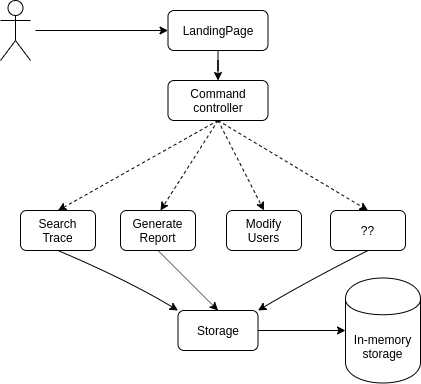

The diagram above was exported from draw.io. Its source (the exported page's mxGraphModel, read from the mxfile embedded in the PNG):
<mxGraphModel dx="1355" dy="806" grid="1" gridSize="10" guides="1" tooltips="1" connect="0" arrows="0" fold="1" page="1" pageScale="1" pageWidth="827" pageHeight="1169" math="0" shadow="0">
  <root>
    <mxCell id="0" />
    <mxCell id="1" parent="0" />
    <mxCell id="oe_5f0K3AjOId2KKnFux-1" value="" style="shape=umlActor;verticalLabelPosition=bottom;labelBackgroundColor=#ffffff;verticalAlign=top;html=1;outlineConnect=0;" parent="1" vertex="1">
      <mxGeometry x="150" y="110" width="30" height="60" as="geometry" />
    </mxCell>
    <mxCell id="oe_5f0K3AjOId2KKnFux-6" value="" style="edgeStyle=orthogonalEdgeStyle;rounded=0;orthogonalLoop=1;jettySize=auto;html=1;" parent="1" edge="1">
      <mxGeometry relative="1" as="geometry">
        <mxPoint x="337.5" y="240" as="sourcePoint" />
      </mxGeometry>
    </mxCell>
    <mxCell id="oe_5f0K3AjOId2KKnFux-8" value="" style="edgeStyle=orthogonalEdgeStyle;rounded=0;orthogonalLoop=1;jettySize=auto;html=1;" parent="1" target="oe_5f0K3AjOId2KKnFux-7" edge="1">
      <mxGeometry relative="1" as="geometry">
        <mxPoint x="185" y="140" as="sourcePoint" />
      </mxGeometry>
    </mxCell>
    <mxCell id="oe_5f0K3AjOId2KKnFux-14" style="rounded=0;orthogonalLoop=1;jettySize=auto;html=1;dashed=1;entryX=0.5;entryY=0;entryDx=0;entryDy=0;exitX=0.5;exitY=1;exitDx=0;exitDy=0;" parent="1" source="lzPrHMqM2kcdtfdAtgUC-1" target="oe_5f0K3AjOId2KKnFux-17" edge="1">
      <mxGeometry relative="1" as="geometry">
        <mxPoint x="230" y="340" as="targetPoint" />
        <mxPoint x="300" y="270" as="sourcePoint" />
      </mxGeometry>
    </mxCell>
    <mxCell id="oe_5f0K3AjOId2KKnFux-15" style="edgeStyle=none;rounded=0;orthogonalLoop=1;jettySize=auto;html=1;dashed=1;entryX=0.5;entryY=0;entryDx=0;entryDy=0;entryPerimeter=0;exitX=0.5;exitY=1;exitDx=0;exitDy=0;" parent="1" source="lzPrHMqM2kcdtfdAtgUC-1" target="oe_5f0K3AjOId2KKnFux-20" edge="1">
      <mxGeometry relative="1" as="geometry">
        <mxPoint x="280" y="340" as="targetPoint" />
        <mxPoint x="368" y="270" as="sourcePoint" />
      </mxGeometry>
    </mxCell>
    <mxCell id="oe_5f0K3AjOId2KKnFux-16" style="edgeStyle=none;rounded=0;orthogonalLoop=1;jettySize=auto;html=1;dashed=1;entryX=0.5;entryY=0;entryDx=0;entryDy=0;exitX=0.5;exitY=1;exitDx=0;exitDy=0;" parent="1" source="lzPrHMqM2kcdtfdAtgUC-1" target="oe_5f0K3AjOId2KKnFux-23" edge="1">
      <mxGeometry relative="1" as="geometry">
        <mxPoint x="367.5" y="340" as="targetPoint" />
        <mxPoint x="430" y="260" as="sourcePoint" />
      </mxGeometry>
    </mxCell>
    <mxCell id="lzPrHMqM2kcdtfdAtgUC-2" value="" style="edgeStyle=orthogonalEdgeStyle;rounded=0;orthogonalLoop=1;jettySize=auto;html=1;entryX=0.5;entryY=0;entryDx=0;entryDy=0;" parent="1" source="oe_5f0K3AjOId2KKnFux-7" target="lzPrHMqM2kcdtfdAtgUC-1" edge="1">
      <mxGeometry relative="1" as="geometry">
        <mxPoint x="367.5" y="180" as="targetPoint" />
      </mxGeometry>
    </mxCell>
    <mxCell id="oe_5f0K3AjOId2KKnFux-7" value="LandingPage" style="rounded=1;whiteSpace=wrap;html=1;" parent="1" vertex="1">
      <mxGeometry x="317.5" y="120" width="100" height="40" as="geometry" />
    </mxCell>
    <mxCell id="lzPrHMqM2kcdtfdAtgUC-1" value="Command controller" style="rounded=1;whiteSpace=wrap;html=1;" parent="1" vertex="1">
      <mxGeometry x="317.5" y="190" width="100" height="40" as="geometry" />
    </mxCell>
    <mxCell id="oe_5f0K3AjOId2KKnFux-26" style="edgeStyle=none;rounded=0;orthogonalLoop=1;jettySize=auto;html=1;entryX=0;entryY=0.5;entryDx=0;entryDy=0;" parent="1" edge="1">
      <mxGeometry relative="1" as="geometry">
        <mxPoint x="340" y="320" as="targetPoint" />
      </mxGeometry>
    </mxCell>
    <mxCell id="oe_5f0K3AjOId2KKnFux-29" style="edgeStyle=none;orthogonalLoop=1;jettySize=auto;html=1;exitX=0.5;exitY=1;exitDx=0;exitDy=0;entryX=0;entryY=0;entryDx=0;entryDy=0;curved=1;" parent="1" source="oe_5f0K3AjOId2KKnFux-17" target="oe_5f0K3AjOId2KKnFux-27" edge="1">
      <mxGeometry relative="1" as="geometry">
        <Array as="points">
          <mxPoint x="278" y="390" />
        </Array>
      </mxGeometry>
    </mxCell>
    <mxCell id="oe_5f0K3AjOId2KKnFux-17" value="Search&lt;br&gt;Trace" style="rounded=1;whiteSpace=wrap;html=1;" parent="1" vertex="1">
      <mxGeometry x="170" y="320" width="75" height="40" as="geometry" />
    </mxCell>
    <mxCell id="oe_5f0K3AjOId2KKnFux-20" value="Modify&lt;br&gt;Users" style="rounded=1;whiteSpace=wrap;html=1;" parent="1" vertex="1">
      <mxGeometry x="376" y="320" width="75" height="40" as="geometry" />
    </mxCell>
    <mxCell id="oe_5f0K3AjOId2KKnFux-22" style="edgeStyle=none;rounded=0;orthogonalLoop=1;jettySize=auto;html=1;exitX=0.5;exitY=1;exitDx=0;exitDy=0;dashed=1;" parent="1" source="oe_5f0K3AjOId2KKnFux-17" target="oe_5f0K3AjOId2KKnFux-17" edge="1">
      <mxGeometry relative="1" as="geometry" />
    </mxCell>
    <mxCell id="oe_5f0K3AjOId2KKnFux-31" style="edgeStyle=none;curved=1;orthogonalLoop=1;jettySize=auto;html=1;exitX=0.5;exitY=1;exitDx=0;exitDy=0;entryX=1;entryY=0;entryDx=0;entryDy=0;" parent="1" source="oe_5f0K3AjOId2KKnFux-23" target="oe_5f0K3AjOId2KKnFux-27" edge="1">
      <mxGeometry relative="1" as="geometry">
        <Array as="points">
          <mxPoint x="458" y="390" />
        </Array>
      </mxGeometry>
    </mxCell>
    <mxCell id="oe_5f0K3AjOId2KKnFux-23" value="??" style="rounded=1;whiteSpace=wrap;html=1;" parent="1" vertex="1">
      <mxGeometry x="480" y="320" width="75" height="40" as="geometry" />
    </mxCell>
    <mxCell id="oe_5f0K3AjOId2KKnFux-33" value="" style="edgeStyle=none;curved=1;orthogonalLoop=1;jettySize=auto;html=1;" parent="1" source="oe_5f0K3AjOId2KKnFux-27" target="oe_5f0K3AjOId2KKnFux-34" edge="1">
      <mxGeometry relative="1" as="geometry">
        <mxPoint x="488" y="440" as="targetPoint" />
      </mxGeometry>
    </mxCell>
    <mxCell id="oe_5f0K3AjOId2KKnFux-27" value="Storage" style="rounded=1;whiteSpace=wrap;html=1;" parent="1" vertex="1">
      <mxGeometry x="327.5" y="420" width="80" height="40" as="geometry" />
    </mxCell>
    <mxCell id="oe_5f0K3AjOId2KKnFux-34" value="In-memory&lt;br&gt;storage" style="shape=cylinder;whiteSpace=wrap;html=1;boundedLbl=1;backgroundOutline=1;" parent="1" vertex="1">
      <mxGeometry x="495" y="387.5" width="75" height="105" as="geometry" />
    </mxCell>
    <mxCell id="dzd3sVaS97FznaFVLE_n-10" style="rounded=0;orthogonalLoop=1;jettySize=auto;html=1;dashed=1;exitX=0.5;exitY=1;exitDx=0;exitDy=0;" parent="1" source="lzPrHMqM2kcdtfdAtgUC-1" edge="1">
      <mxGeometry relative="1" as="geometry">
        <mxPoint x="310" y="320" as="targetPoint" />
        <mxPoint x="377.5" y="240" as="sourcePoint" />
      </mxGeometry>
    </mxCell>
    <mxCell id="dzd3sVaS97FznaFVLE_n-13" value="Generate Report" style="rounded=1;whiteSpace=wrap;html=1;" parent="1" vertex="1">
      <mxGeometry x="270" y="320" width="75" height="40" as="geometry" />
    </mxCell>
    <mxCell id="dzd3sVaS97FznaFVLE_n-14" value="" style="endArrow=classic;html=1;entryX=0.5;entryY=0;entryDx=0;entryDy=0;exitX=0.5;exitY=1;exitDx=0;exitDy=0;" parent="1" source="dzd3sVaS97FznaFVLE_n-13" target="oe_5f0K3AjOId2KKnFux-27" edge="1">
      <mxGeometry width="50" height="50" relative="1" as="geometry">
        <mxPoint x="390" y="440" as="sourcePoint" />
        <mxPoint x="440" y="390" as="targetPoint" />
      </mxGeometry>
    </mxCell>
  </root>
</mxGraphModel>